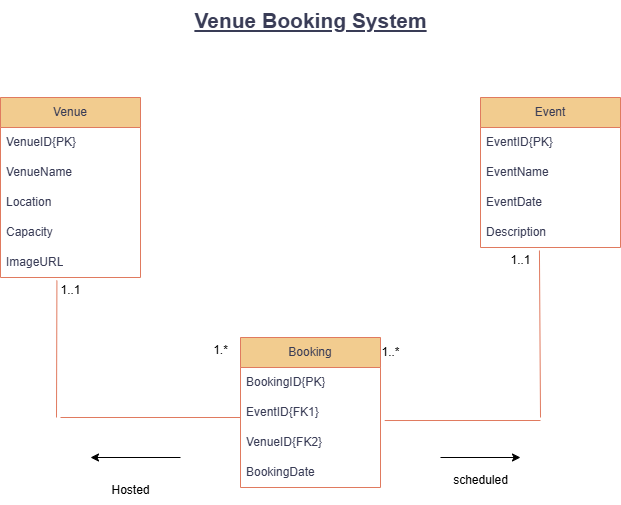

The diagram above was exported from draw.io. Its source (the exported page's mxGraphModel, read from the mxfile embedded in the PNG):
<mxGraphModel dx="874" dy="517" grid="1" gridSize="10" guides="1" tooltips="1" connect="1" arrows="1" fold="1" page="1" pageScale="1" pageWidth="850" pageHeight="1100" math="0" shadow="0">
  <root>
    <mxCell id="0" />
    <mxCell id="1" parent="0" />
    <mxCell id="q_qVDxO6ApYMloih9WBW-1" value="Venue Booking System" style="text;html=1;align=center;verticalAlign=middle;resizable=0;points=[];autosize=1;strokeColor=none;fillColor=none;fontSize=21;fontStyle=5;labelBackgroundColor=none;fontColor=#393C56;" parent="1" vertex="1">
      <mxGeometry x="290" y="63" width="240" height="40" as="geometry" />
    </mxCell>
    <mxCell id="q_qVDxO6ApYMloih9WBW-2" value="Venue" style="swimlane;fontStyle=0;childLayout=stackLayout;horizontal=1;startSize=30;horizontalStack=0;resizeParent=1;resizeParentMax=0;resizeLast=0;collapsible=1;marginBottom=0;whiteSpace=wrap;html=1;labelBackgroundColor=none;fillColor=#F2CC8F;strokeColor=#E07A5F;fontColor=#393C56;" parent="1" vertex="1">
      <mxGeometry x="100" y="160" width="140" height="180" as="geometry" />
    </mxCell>
    <mxCell id="q_qVDxO6ApYMloih9WBW-3" value="VenueID{PK}" style="text;strokeColor=none;fillColor=none;align=left;verticalAlign=middle;spacingLeft=4;spacingRight=4;overflow=hidden;points=[[0,0.5],[1,0.5]];portConstraint=eastwest;rotatable=0;whiteSpace=wrap;html=1;labelBackgroundColor=none;fontColor=#393C56;" parent="q_qVDxO6ApYMloih9WBW-2" vertex="1">
      <mxGeometry y="30" width="140" height="30" as="geometry" />
    </mxCell>
    <mxCell id="q_qVDxO6ApYMloih9WBW-4" value="VenueName" style="text;strokeColor=none;fillColor=none;align=left;verticalAlign=middle;spacingLeft=4;spacingRight=4;overflow=hidden;points=[[0,0.5],[1,0.5]];portConstraint=eastwest;rotatable=0;whiteSpace=wrap;html=1;labelBackgroundColor=none;fontColor=#393C56;" parent="q_qVDxO6ApYMloih9WBW-2" vertex="1">
      <mxGeometry y="60" width="140" height="30" as="geometry" />
    </mxCell>
    <mxCell id="q_qVDxO6ApYMloih9WBW-5" value="Location" style="text;strokeColor=none;fillColor=none;align=left;verticalAlign=middle;spacingLeft=4;spacingRight=4;overflow=hidden;points=[[0,0.5],[1,0.5]];portConstraint=eastwest;rotatable=0;whiteSpace=wrap;html=1;labelBackgroundColor=none;fontColor=#393C56;" parent="q_qVDxO6ApYMloih9WBW-2" vertex="1">
      <mxGeometry y="90" width="140" height="30" as="geometry" />
    </mxCell>
    <mxCell id="q_qVDxO6ApYMloih9WBW-14" value="Capacity" style="text;strokeColor=none;fillColor=none;align=left;verticalAlign=middle;spacingLeft=4;spacingRight=4;overflow=hidden;points=[[0,0.5],[1,0.5]];portConstraint=eastwest;rotatable=0;whiteSpace=wrap;html=1;labelBackgroundColor=none;fontColor=#393C56;" parent="q_qVDxO6ApYMloih9WBW-2" vertex="1">
      <mxGeometry y="120" width="140" height="30" as="geometry" />
    </mxCell>
    <mxCell id="q_qVDxO6ApYMloih9WBW-15" value="ImageURL" style="text;strokeColor=none;fillColor=none;align=left;verticalAlign=middle;spacingLeft=4;spacingRight=4;overflow=hidden;points=[[0,0.5],[1,0.5]];portConstraint=eastwest;rotatable=0;whiteSpace=wrap;html=1;labelBackgroundColor=none;fontColor=#393C56;" parent="q_qVDxO6ApYMloih9WBW-2" vertex="1">
      <mxGeometry y="150" width="140" height="30" as="geometry" />
    </mxCell>
    <mxCell id="q_qVDxO6ApYMloih9WBW-6" value="Booking" style="swimlane;fontStyle=0;childLayout=stackLayout;horizontal=1;startSize=30;horizontalStack=0;resizeParent=1;resizeParentMax=0;resizeLast=0;collapsible=1;marginBottom=0;whiteSpace=wrap;html=1;labelBackgroundColor=none;fillColor=#F2CC8F;strokeColor=#E07A5F;fontColor=#393C56;" parent="1" vertex="1">
      <mxGeometry x="340" y="400" width="140" height="150" as="geometry" />
    </mxCell>
    <mxCell id="q_qVDxO6ApYMloih9WBW-7" value="BookingID{PK}" style="text;strokeColor=none;fillColor=none;align=left;verticalAlign=middle;spacingLeft=4;spacingRight=4;overflow=hidden;points=[[0,0.5],[1,0.5]];portConstraint=eastwest;rotatable=0;whiteSpace=wrap;html=1;labelBackgroundColor=none;fontColor=#393C56;" parent="q_qVDxO6ApYMloih9WBW-6" vertex="1">
      <mxGeometry y="30" width="140" height="30" as="geometry" />
    </mxCell>
    <mxCell id="q_qVDxO6ApYMloih9WBW-8" value="EventID{FK1}" style="text;strokeColor=none;fillColor=none;align=left;verticalAlign=middle;spacingLeft=4;spacingRight=4;overflow=hidden;points=[[0,0.5],[1,0.5]];portConstraint=eastwest;rotatable=0;whiteSpace=wrap;html=1;labelBackgroundColor=none;fontColor=#393C56;" parent="q_qVDxO6ApYMloih9WBW-6" vertex="1">
      <mxGeometry y="60" width="140" height="30" as="geometry" />
    </mxCell>
    <mxCell id="q_qVDxO6ApYMloih9WBW-9" value="VenueID{FK2}" style="text;strokeColor=none;fillColor=none;align=left;verticalAlign=middle;spacingLeft=4;spacingRight=4;overflow=hidden;points=[[0,0.5],[1,0.5]];portConstraint=eastwest;rotatable=0;whiteSpace=wrap;html=1;labelBackgroundColor=none;fontColor=#393C56;" parent="q_qVDxO6ApYMloih9WBW-6" vertex="1">
      <mxGeometry y="90" width="140" height="30" as="geometry" />
    </mxCell>
    <mxCell id="q_qVDxO6ApYMloih9WBW-18" value="BookingDate" style="text;strokeColor=none;fillColor=none;align=left;verticalAlign=middle;spacingLeft=4;spacingRight=4;overflow=hidden;points=[[0,0.5],[1,0.5]];portConstraint=eastwest;rotatable=0;whiteSpace=wrap;html=1;labelBackgroundColor=none;fontColor=#393C56;" parent="q_qVDxO6ApYMloih9WBW-6" vertex="1">
      <mxGeometry y="120" width="140" height="30" as="geometry" />
    </mxCell>
    <mxCell id="q_qVDxO6ApYMloih9WBW-10" value="Event" style="swimlane;fontStyle=0;childLayout=stackLayout;horizontal=1;startSize=30;horizontalStack=0;resizeParent=1;resizeParentMax=0;resizeLast=0;collapsible=1;marginBottom=0;whiteSpace=wrap;html=1;labelBackgroundColor=none;fillColor=#F2CC8F;strokeColor=#E07A5F;fontColor=#393C56;" parent="1" vertex="1">
      <mxGeometry x="580" y="160" width="140" height="150" as="geometry" />
    </mxCell>
    <mxCell id="q_qVDxO6ApYMloih9WBW-11" value="EventID{PK}" style="text;strokeColor=none;fillColor=none;align=left;verticalAlign=middle;spacingLeft=4;spacingRight=4;overflow=hidden;points=[[0,0.5],[1,0.5]];portConstraint=eastwest;rotatable=0;whiteSpace=wrap;html=1;labelBackgroundColor=none;fontColor=#393C56;" parent="q_qVDxO6ApYMloih9WBW-10" vertex="1">
      <mxGeometry y="30" width="140" height="30" as="geometry" />
    </mxCell>
    <mxCell id="q_qVDxO6ApYMloih9WBW-12" value="EventName" style="text;strokeColor=none;fillColor=none;align=left;verticalAlign=middle;spacingLeft=4;spacingRight=4;overflow=hidden;points=[[0,0.5],[1,0.5]];portConstraint=eastwest;rotatable=0;whiteSpace=wrap;html=1;labelBackgroundColor=none;fontColor=#393C56;" parent="q_qVDxO6ApYMloih9WBW-10" vertex="1">
      <mxGeometry y="60" width="140" height="30" as="geometry" />
    </mxCell>
    <mxCell id="q_qVDxO6ApYMloih9WBW-13" value="EventDate" style="text;strokeColor=none;fillColor=none;align=left;verticalAlign=middle;spacingLeft=4;spacingRight=4;overflow=hidden;points=[[0,0.5],[1,0.5]];portConstraint=eastwest;rotatable=0;whiteSpace=wrap;html=1;labelBackgroundColor=none;fontColor=#393C56;" parent="q_qVDxO6ApYMloih9WBW-10" vertex="1">
      <mxGeometry y="90" width="140" height="30" as="geometry" />
    </mxCell>
    <mxCell id="q_qVDxO6ApYMloih9WBW-16" value="Description" style="text;strokeColor=none;fillColor=none;align=left;verticalAlign=middle;spacingLeft=4;spacingRight=4;overflow=hidden;points=[[0,0.5],[1,0.5]];portConstraint=eastwest;rotatable=0;whiteSpace=wrap;html=1;labelBackgroundColor=none;fontColor=#393C56;" parent="q_qVDxO6ApYMloih9WBW-10" vertex="1">
      <mxGeometry y="120" width="140" height="30" as="geometry" />
    </mxCell>
    <mxCell id="q_qVDxO6ApYMloih9WBW-19" value="" style="endArrow=none;html=1;rounded=0;entryX=0.403;entryY=1.1;entryDx=0;entryDy=0;entryPerimeter=0;labelBackgroundColor=none;strokeColor=#E07A5F;fontColor=default;startFill=0;" parent="1" target="q_qVDxO6ApYMloih9WBW-15" edge="1">
      <mxGeometry width="50" height="50" relative="1" as="geometry">
        <mxPoint x="156" y="480" as="sourcePoint" />
        <mxPoint x="190" y="390" as="targetPoint" />
      </mxGeometry>
    </mxCell>
    <mxCell id="q_qVDxO6ApYMloih9WBW-20" value="" style="endArrow=none;html=1;rounded=0;labelBackgroundColor=none;strokeColor=#E07A5F;fontColor=default;" parent="1" edge="1">
      <mxGeometry width="50" height="50" relative="1" as="geometry">
        <mxPoint x="160" y="480" as="sourcePoint" />
        <mxPoint x="340" y="480" as="targetPoint" />
      </mxGeometry>
    </mxCell>
    <mxCell id="q_qVDxO6ApYMloih9WBW-21" value="" style="endArrow=none;html=1;rounded=0;entryX=0.421;entryY=1.1;entryDx=0;entryDy=0;entryPerimeter=0;labelBackgroundColor=none;strokeColor=#E07A5F;fontColor=default;startFill=0;" parent="1" edge="1" target="q_qVDxO6ApYMloih9WBW-16">
      <mxGeometry width="50" height="50" relative="1" as="geometry">
        <mxPoint x="640" y="480" as="sourcePoint" />
        <mxPoint x="638.6600000000001" y="343" as="targetPoint" />
      </mxGeometry>
    </mxCell>
    <mxCell id="q_qVDxO6ApYMloih9WBW-22" value="" style="endArrow=none;html=1;rounded=0;exitX=1.03;exitY=0.767;exitDx=0;exitDy=0;exitPerimeter=0;labelBackgroundColor=none;strokeColor=#E07A5F;fontColor=default;" parent="1" source="q_qVDxO6ApYMloih9WBW-8" edge="1">
      <mxGeometry width="50" height="50" relative="1" as="geometry">
        <mxPoint x="540" y="480" as="sourcePoint" />
        <mxPoint x="640" y="483" as="targetPoint" />
      </mxGeometry>
    </mxCell>
    <mxCell id="Hoc3LLsIVcxerMwVs3NL-1" value="" style="endArrow=classic;html=1;rounded=0;" parent="1" edge="1">
      <mxGeometry width="50" height="50" relative="1" as="geometry">
        <mxPoint x="280" y="520" as="sourcePoint" />
        <mxPoint x="190" y="520" as="targetPoint" />
      </mxGeometry>
    </mxCell>
    <mxCell id="Hoc3LLsIVcxerMwVs3NL-2" value="" style="endArrow=classic;html=1;rounded=0;" parent="1" edge="1">
      <mxGeometry width="50" height="50" relative="1" as="geometry">
        <mxPoint x="540" y="520" as="sourcePoint" />
        <mxPoint x="620" y="520" as="targetPoint" />
      </mxGeometry>
    </mxCell>
    <mxCell id="mlZgxuG8mbpfqIfpsQ_Q-1" value="1.*" style="text;html=1;align=center;verticalAlign=middle;resizable=0;points=[];autosize=1;strokeColor=none;fillColor=none;" vertex="1" parent="1">
      <mxGeometry x="300" y="398" width="40" height="30" as="geometry" />
    </mxCell>
    <mxCell id="mlZgxuG8mbpfqIfpsQ_Q-2" value="1..1" style="text;html=1;align=center;verticalAlign=middle;resizable=0;points=[];autosize=1;strokeColor=none;fillColor=none;" vertex="1" parent="1">
      <mxGeometry x="150" y="338" width="40" height="30" as="geometry" />
    </mxCell>
    <mxCell id="mlZgxuG8mbpfqIfpsQ_Q-3" value="1..*" style="text;html=1;align=center;verticalAlign=middle;resizable=0;points=[];autosize=1;strokeColor=none;fillColor=none;" vertex="1" parent="1">
      <mxGeometry x="470" y="400" width="40" height="30" as="geometry" />
    </mxCell>
    <mxCell id="mlZgxuG8mbpfqIfpsQ_Q-4" value="1..1" style="text;html=1;align=center;verticalAlign=middle;resizable=0;points=[];autosize=1;strokeColor=none;fillColor=none;" vertex="1" parent="1">
      <mxGeometry x="600" y="308" width="40" height="30" as="geometry" />
    </mxCell>
    <mxCell id="mlZgxuG8mbpfqIfpsQ_Q-5" value="Hosted" style="text;html=1;align=center;verticalAlign=middle;resizable=0;points=[];autosize=1;strokeColor=none;fillColor=none;" vertex="1" parent="1">
      <mxGeometry x="200" y="538" width="60" height="30" as="geometry" />
    </mxCell>
    <mxCell id="mlZgxuG8mbpfqIfpsQ_Q-6" value="scheduled" style="text;html=1;align=center;verticalAlign=middle;resizable=0;points=[];autosize=1;strokeColor=none;fillColor=none;" vertex="1" parent="1">
      <mxGeometry x="540" y="528" width="80" height="30" as="geometry" />
    </mxCell>
  </root>
</mxGraphModel>